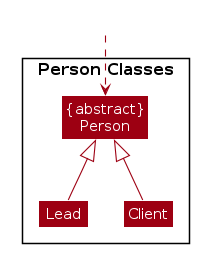

The diagram above was rendered by PlantUML. Its source (embedded in the PNG):
@startuml








skinparam Package {
    BackgroundColor #FFFFFF
    BorderThickness 1
    FontSize 16
}

skinparam Class {
    FontColor #FFFFFF
    FontSize 15
    BorderThickness 1
    BorderColor #FFFFFF
    StereotypeFontColor #FFFFFF
    FontName Arial
}

skinparam Actor {
    BorderColor #000000
    Color #000000
    FontName Arial
}

skinparam Sequence {
    MessageAlign center
    BoxFontSize 15
    BoxPadding 0
    BoxFontColor #FFFFFF
    FontName Arial
}

skinparam Participant {
    FontColor #FFFFFFF
    Padding 20
}

skinparam ArrowFontStyle bold
skinparam MinClassWidth 50
skinparam ParticipantPadding 10
skinparam Shadowing false
skinparam DefaultTextAlignment center
skinparam packageStyle Rectangle

hide footbox
hide members
hide circle
skinparam arrowThickness 1.1
skinparam arrowColor #9D0012
skinparam classBackgroundColor #9D0012

Package "Person Classes" as ModelPackage <<Rectangle>>{
Class "{abstract}\nPerson" as Person
Class Lead
Class Client
}
Class HiddenOutside #FFFFFF
HiddenOutside ..> Person

Lead -up-|> Person
Client -up-|> Person
@enduml